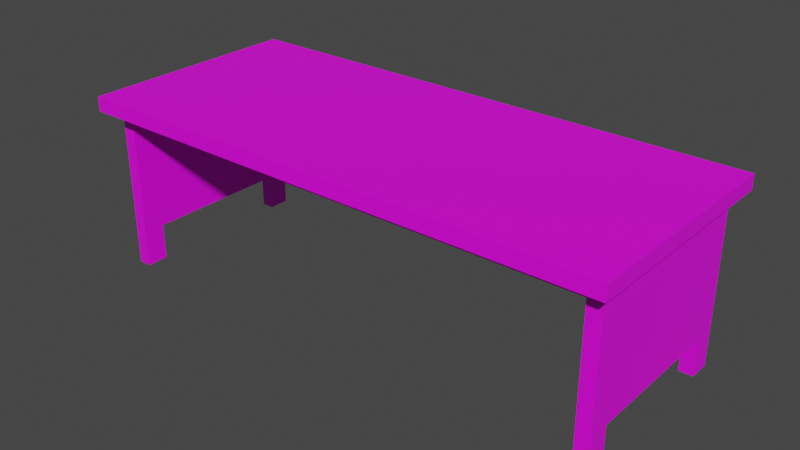 # Source: Desk.blend  (saved by Blender 2.80.75; exported with 4.5.12 LTS)
import bpy
from mathutils import Matrix  # noqa: F401  (used for matrix-valued properties, if any)

bpy.ops.wm.read_factory_settings(use_empty=True)
scene = bpy.context.scene
scene.name = 'Scene'

# ---- collections
col_collection = bpy.data.collections.new('Collection'); scene.collection.children.link(col_collection)

# ---- images (referenced by path relative to the original .blend; pixels are not part of the script)
import os
ASSET_DIR = os.environ.get("B2B_ASSET_DIR", "")  # directory of the original .blend (textures are referenced by path, not embedded)
HERE = os.path.dirname(os.path.abspath(__file__))  # packed textures are extracted next to this script under _unpacked/

def load_image(name, relpath, width, height, colorspace="sRGB"):
    """Load a texture the original file referenced (path relative to the .blend, or extracted next to this script)."""
    p = next((c for c in (os.path.join(HERE, relpath), os.path.join(ASSET_DIR, relpath)) if relpath and os.path.exists(c)), "")
    if p:
        img = bpy.data.images.load(p, check_existing=True)
        img.name = name
    else:  # same state as the original file: an image datablock whose file is absent (Cycles renders it pink)
        img = bpy.data.images.new(name, width, height)
        img.source = "FILE"
        img.filepath = "//" + (relpath or name)
    img.colorspace_settings.name = colorspace
    return img
img_desktexture_png = load_image('DeskTexture.png', 'DeskTexture.png', 1024, 1024, 'sRGB')

# ---- materials (node trees are filled in below, after node groups)
mat_deskmaterial = bpy.data.materials.new('DeskMaterial')
mat_deskmaterial.use_transparent_shadow = False

# ---- material node trees
mat_deskmaterial.use_nodes = True; mat_deskmaterial.node_tree.nodes.clear()
_N = mat_deskmaterial.node_tree.nodes; _L = mat_deskmaterial.node_tree.links
n0 = _N.new('ShaderNodeOutputMaterial'); n0.name = 'Material Output'; n0.location = (300, 300)
n1 = _N.new('ShaderNodeBsdfPrincipled'); n1.name = 'Principled BSDF'; n1.location = (10, 300)
n1.distribution = 'GGX'
n1.subsurface_method = 'BURLEY'
n1.inputs[3].default_value = 1.45
n1.inputs[27].default_value = (0.0, 0.0, 0.0, 1.0)
n1.inputs[28].default_value = 1.0
n2 = _N.new('ShaderNodeTexImage'); n2.name = 'Image Texture'; n2.location = (-310, 220)
n2.image = img_desktexture_png
_L.new(n1.outputs[0], n0.inputs[0])
_L.new(n2.outputs[0], n1.inputs[0])
n0.is_active_output = True

# ---- world
world_world = bpy.data.worlds.new('World'); scene.world = world_world
world_world.use_nodes = True; world_world.node_tree.nodes.clear()
_N = world_world.node_tree.nodes; _L = world_world.node_tree.links
n0 = _N.new('ShaderNodeOutputWorld'); n0.name = 'World Output'; n0.location = (300, 300)
n1 = _N.new('ShaderNodeBackground'); n1.name = 'Background'; n1.location = (10, 300)
n1.inputs[0].default_value = (0.05088, 0.05088, 0.05088, 1.0)
_L.new(n1.outputs[0], n0.inputs[0])
n0.is_active_output = True
world_world.color = (0.05088, 0.05088, 0.05088)
world_world.use_sun_shadow = False
world_world.sun_shadow_jitter_overblur = 0.0

# ---- meshes
me_cube = bpy.data.meshes.new('Cube')
me_cube.from_pydata([(-2.388, -1.0, 1.226), (-2.388, -1.0, 1.355), (-2.388, 1.0, 1.226), (-2.388, 1.0, 1.355), (2.388, -1.0, 1.226), (2.388, -1.0, 1.355), (2.388, 1.0, 1.226), (2.388, 1.0, 1.355), (-2.314, 0.6833, 0.09076), (-2.314, 0.6833, 1.255), (-2.314, 0.8736, 0.09076), (-2.314, 0.8736, 1.255), (2.287, 0.6833, 0.09076), (2.287, 0.6833, 1.255), (2.287, 0.8736, 0.09076), (2.287, 0.8736, 1.255), (2.163, 0.8736, 0.09076), (2.163, 0.8736, 1.255), (2.163, 0.6833, 0.09076), (2.163, 0.6833, 1.255), (-2.198, 0.8736, 0.09076), (-2.198, 0.6833, 1.255), (-2.198, 0.8736, 1.255), (-2.198, 0.6833, 0.09076), (2.287, 0.6833, -0.2318), (2.287, 0.8736, -0.2318), (2.163, 0.8736, -0.2318), (2.163, 0.6833, -0.2318), (-2.314, 0.6833, -0.2318), (-2.314, 0.8736, -0.2318), (-2.198, 0.8736, -0.2318), (-2.198, 0.6833, -0.2318), (-2.314, -0.8264, 0.09076), (-2.314, -0.8264, 1.255), (-2.314, -0.636, 0.09076), (-2.314, -0.636, 1.255), (2.287, -0.8264, 0.09076), (2.287, -0.8264, 1.255), (2.287, -0.636, 0.09076), (2.287, -0.636, 1.255), (-2.198, -0.636, 1.255), (-2.198, -0.8264, 0.09076), (2.287, -0.8264, -0.2318), (2.287, -0.636, -0.2318), (2.163, -0.636, -0.2318), (2.163, -0.8264, -0.2318), (-2.314, -0.8264, -0.2318), (-2.314, -0.636, -0.2318), (-2.198, -0.636, -0.2318), (-2.198, -0.8264, -0.2318), (2.163, -0.636, 1.255), (2.163, -0.8264, 1.255), (2.163, -0.636, 0.09076), (2.163, -0.8264, 0.09076), (-2.198, -0.636, 0.09076), (-2.198, -0.8264, 1.255)], [], [(0, 1, 3, 2), (2, 3, 7, 6), (6, 7, 5, 4), (4, 5, 1, 0), (2, 6, 4, 0), (7, 3, 1, 5), (8, 9, 11, 10), (16, 17, 15, 14), (14, 15, 13, 12), (21, 40, 54, 23), (16, 14, 25, 26), (20, 16, 18, 23), (23, 54, 34, 8), (20, 22, 17, 16), (10, 11, 22, 20), (20, 23, 31, 30), (18, 19, 21, 23), (26, 25, 24, 27), (12, 18, 27, 24), (18, 16, 26, 27), (14, 12, 24, 25), (29, 30, 31, 28), (23, 8, 28, 31), (10, 20, 30, 29), (8, 10, 29, 28), (32, 33, 35, 34), (8, 34, 35, 9), (38, 39, 37, 36), (41, 55, 33, 32), (52, 38, 43, 44), (18, 52, 50, 19), (36, 37, 51, 53), (12, 38, 52, 18), (54, 41, 49, 48), (51, 50, 52, 53), (55, 41, 54, 40), (44, 43, 42, 45), (36, 53, 45, 42), (53, 52, 44, 45), (38, 36, 42, 43), (47, 48, 49, 46), (41, 32, 46, 49), (34, 54, 48, 47), (32, 34, 47, 46), (13, 39, 38, 12)])
_uv = me_cube.uv_layers.new(name='UVMap')
_uv.uv.foreach_set('vector', [0.524, 0.6722, 0.5851, 0.6722, 0.5851, 0.7333, 0.524, 0.7333, 0.524, 0.7333, 0.5851, 0.7333, 0.5851, 0.7944, 0.524, 0.7944, 0.524, 0.7944, 0.5851, 0.7944, 0.5851, 0.8556, 0.524, 0.8556, 0.524, 0.8556, 0.5851, 0.8556, 0.5851, 0.9167, 0.524, 0.9167, 0.4628, 0.7944, 0.524, 0.7944, 0.524, 0.8556, 0.4628, 0.8556, 0.5851, 0.7944, 0.6463, 0.7944, 0.6463, 0.8556, 0.5851, 0.8556, 0.6458, 0.3026, 0.6866, 0.3902, 0.6715, 0.3934, 0.6411, 0.3127, 0.3591, 0.299, 0.3284, 0.3678, 0.3249, 0.3578, 0.3538, 0.3017, 0.3538, 0.3017, 0.3249, 0.3578, 0.321, 0.3472, 0.3492, 0.2972, 0.6578, 0.2143, 0.7327, 0.2555, 0.7039, 0.2709, 0.6382, 0.2997, 0.3591, 0.299, 0.3538, 0.3017, 0.3534, 0.2982, 0.3534, 0.2977, 0.6346, 0.3152, 0.3591, 0.299, 0.3528, 0.289, 0.6382, 0.2997, 0.6382, 0.2997, 0.7039, 0.2709, 0.7037, 0.2779, 0.6458, 0.3026, 0.6346, 0.3152, 0.6641, 0.3921, 0.3284, 0.3678, 0.3591, 0.299, 0.6411, 0.3127, 0.6715, 0.3934, 0.6641, 0.3921, 0.6346, 0.3152, 0.6346, 0.3152, 0.6382, 0.2997, 0.6403, 0.3088, 0.6401, 0.3092, 0.3528, 0.289, 0.3349, 0.2041, 0.6578, 0.2143, 0.6382, 0.2997, 0.3534, 0.2977, 0.3534, 0.2982, 0.3531, 0.2981, 0.3533, 0.2975, 0.3492, 0.2972, 0.3528, 0.289, 0.3533, 0.2975, 0.3531, 0.2981, 0.3528, 0.289, 0.3591, 0.299, 0.3534, 0.2977, 0.3533, 0.2975, 0.3538, 0.3017, 0.3492, 0.2972, 0.3531, 0.2981, 0.3534, 0.2982, 0.6402, 0.3088, 0.6401, 0.3092, 0.6403, 0.3088, 0.6403, 0.3084, 0.6382, 0.2997, 0.6458, 0.3026, 0.6403, 0.3084, 0.6403, 0.3088, 0.6411, 0.3127, 0.6346, 0.3152, 0.6401, 0.3092, 0.6402, 0.3088, 0.6458, 0.3026, 0.6411, 0.3127, 0.6402, 0.3088, 0.6403, 0.3084, 0.7091, 0.2737, 0.7339, 0.2684, 0.7335, 0.2756, 0.7037, 0.2779, 0.6458, 0.3026, 0.7037, 0.2779, 0.7335, 0.2756, 0.6866, 0.3902, 0.2974, 0.28, 0.2715, 0.2783, 0.2726, 0.2722, 0.2947, 0.2767, 0.7093, 0.2724, 0.734, 0.2637, 0.7339, 0.2684, 0.7091, 0.2737, 0.3, 0.2755, 0.2974, 0.28, 0.2956, 0.2765, 0.2957, 0.2764, 0.3528, 0.289, 0.3, 0.2755, 0.2752, 0.2629, 0.3349, 0.2041, 0.2947, 0.2767, 0.2726, 0.2722, 0.2736, 0.2687, 0.2953, 0.2759, 0.3492, 0.2972, 0.2974, 0.28, 0.3, 0.2755, 0.3528, 0.289, 0.7039, 0.2709, 0.7093, 0.2724, 0.7085, 0.2732, 0.7085, 0.2734, 0.2736, 0.2687, 0.2752, 0.2629, 0.3, 0.2755, 0.2953, 0.2759, 0.734, 0.2637, 0.7093, 0.2724, 0.7039, 0.2709, 0.7327, 0.2555, 0.2957, 0.2764, 0.2956, 0.2765, 0.2957, 0.2767, 0.2957, 0.2766, 0.2947, 0.2767, 0.2953, 0.2759, 0.2957, 0.2766, 0.2957, 0.2767, 0.2953, 0.2759, 0.3, 0.2755, 0.2957, 0.2764, 0.2957, 0.2766, 0.2974, 0.28, 0.2947, 0.2767, 0.2957, 0.2767, 0.2956, 0.2765, 0.7085, 0.2737, 0.7085, 0.2734, 0.7085, 0.2732, 0.7086, 0.2733, 0.7093, 0.2724, 0.7091, 0.2737, 0.7086, 0.2733, 0.7085, 0.2732, 0.7037, 0.2779, 0.7039, 0.2709, 0.7085, 0.2734, 0.7085, 0.2737, 0.7091, 0.2737, 0.7037, 0.2779, 0.7085, 0.2737, 0.7086, 0.2733, 0.321, 0.3472, 0.2715, 0.2783, 0.2974, 0.28, 0.3492, 0.2972])
me_cube.materials.append(mat_deskmaterial)
me_cube.use_remesh_preserve_volume = False
me_cube.use_remesh_preserve_attributes = False
me_cube.use_mirror_vertex_groups = False
me_cube.update()

# ---- objects
ob_desk = bpy.data.objects.new('Desk', me_cube)

# ---- transforms, parenting, visibility, modifiers, constraints
ob_desk.location = (0.0, 0.0, 0.0)
ob_desk.lineart.crease_threshold = 0.0
_m = ob_desk.modifiers.new('Decimate', 'DECIMATE')
_m.decimate_type = 'DISSOLVE'
_m = ob_desk.modifiers.new('Triangulate', 'TRIANGULATE')

# ---- collection membership
col_collection.objects.link(ob_desk)

# ---- scene / render settings (as saved in the file)
scene.frame_start = 1; scene.frame_end = 250; scene.frame_set(0)
scene.render.engine = 'BLENDER_EEVEE_NEXT'
scene.cycles.use_denoising = False
scene.cycles.samples = 128
scene.cycles.sampling_pattern = 'TABULATED_SOBOL'
scene.cycles.use_adaptive_sampling = False
scene.cycles.use_light_tree = False
scene.view_settings.view_transform = 'Filmic'
bpy.context.view_layer.update()

# ---- added for rendering (the .blend has no active camera and no usable light): camera, sun
cam_auto = bpy.data.cameras.new('AutoCamera')
cam_auto.lens = 50.0
cam_auto.sensor_width = 36.0
cam_auto.clip_end = 1000.0
ob_auto_camera = bpy.data.objects.new('AutoCamera', cam_auto)
scene.collection.objects.link(ob_auto_camera)
ob_auto_camera.location = (5.0102, -6.01224, 4.56976)
ob_auto_camera.rotation_euler = (1.09748, -7.21219e-08, 0.694738)
scene.camera = ob_auto_camera
light_auto_sun = bpy.data.lights.new('AutoSun', 'SUN')
light_auto_sun.energy = 3.0
light_auto_sun.angle = 0.0523599
ob_auto_sun = bpy.data.objects.new('AutoSun', light_auto_sun)
scene.collection.objects.link(ob_auto_sun)
ob_auto_sun.rotation_euler = (0.872665, 0.174533, 0.523599)
bpy.context.view_layer.update()
